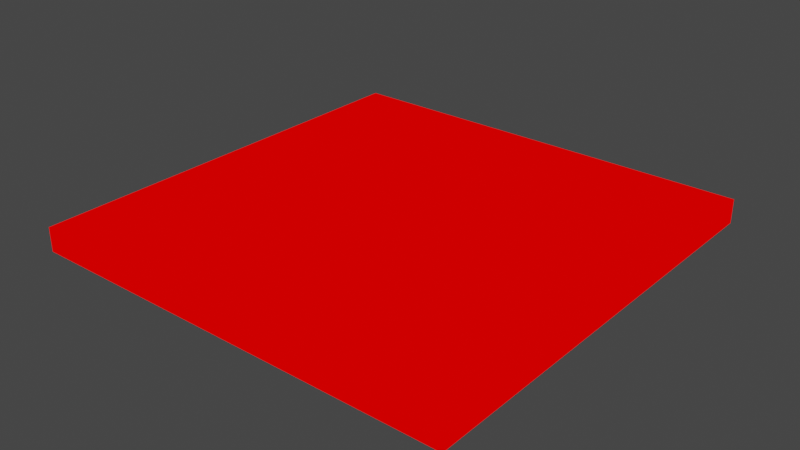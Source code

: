 # Source: floor.blend  (saved by Blender 2.82.7; exported with 4.5.12 LTS)
import bpy
from mathutils import Matrix  # noqa: F401  (used for matrix-valued properties, if any)

bpy.ops.wm.read_factory_settings(use_empty=True)
scene = bpy.context.scene
scene.name = 'Scene'

# ---- collections
col_collection = bpy.data.collections.new('Collection'); scene.collection.children.link(col_collection)

# ---- materials (node trees are filled in below, after node groups)
mat_mat1 = bpy.data.materials.new('mat1')
mat_mat1.alpha_threshold = 0.0
mat_mat1.use_transparent_shadow = False
mat_mat1.line_color = (0.0, 0.0, 0.0, 1.0)

# ---- material node trees
mat_mat1.use_nodes = True; mat_mat1.node_tree.nodes.clear()
_N = mat_mat1.node_tree.nodes; _L = mat_mat1.node_tree.links
n0 = _N.new('ShaderNodeOutputMaterial'); n0.name = 'Material Output'; n0.location = (300, 300)
n1 = _N.new('ShaderNodeRGB'); n1.name = 'RGB'; n1.location = (-10, 295)
n1.outputs[0].default_value = (1.0, 0.0, 0.0, 1.0)
_L.new(n1.outputs[0], n0.inputs[0])
n0.is_active_output = True

# ---- world
world_world = bpy.data.worlds.new('World'); scene.world = world_world
world_world.use_nodes = True; world_world.node_tree.nodes.clear()
_N = world_world.node_tree.nodes; _L = world_world.node_tree.links
n0 = _N.new('ShaderNodeOutputWorld'); n0.name = 'World Output'; n0.location = (300, 300)
n1 = _N.new('ShaderNodeBackground'); n1.name = 'Background'; n1.location = (10, 300)
n1.inputs[0].default_value = (0.05088, 0.05088, 0.05088, 1.0)
_L.new(n1.outputs[0], n0.inputs[0])
n0.is_active_output = True
world_world.color = (0.05088, 0.05088, 0.05088)
world_world.use_sun_shadow = False
world_world.sun_shadow_jitter_overblur = 0.0

# ---- meshes
me_floor = bpy.data.meshes.new('floor')
me_floor.from_pydata([(-18.0, -18.0, -2.0), (-18.0, -18.0, 0.0), (-18.0, 18.0, -2.0), (-18.0, 18.0, 0.0), (18.0, -18.0, -2.0), (18.0, -18.0, 0.0), (18.0, 18.0, -2.0), (18.0, 18.0, 0.0)], [], [(0, 1, 3, 2), (2, 3, 7, 6), (6, 7, 5, 4), (4, 5, 1, 0), (2, 6, 4, 0), (7, 3, 1, 5)])
_uv = me_floor.uv_layers.new(name='UVMap')
_uv.uv.foreach_set('vector', [0.02638, 0.5263, 0.02638, 0.5, 0.5, 0.5, 0.5, 0.5263, 0.5263, 0.5, 0.5, 0.5, 0.5, 0.02638, 0.5263, 0.02638, 0.5, 7.259e-05, 0.5, 0.02638, 0.02638, 0.02638, 0.02638, 7.254e-05, 7.254e-05, 0.02638, 0.02638, 0.02638, 0.02638, 0.5, 7.257e-05, 0.5, 0.5263, 0.5, 0.5263, 0.02638, 0.9999, 0.02638, 0.9999, 0.5, 0.5, 0.02638, 0.5, 0.5, 0.02638, 0.5, 0.02638, 0.02638])
me_floor.materials.append(mat_mat1)
me_floor.use_remesh_preserve_volume = False
me_floor.use_remesh_preserve_attributes = False
me_floor.use_mirror_vertex_groups = False
me_floor.update()

# ---- objects
ob_floor = bpy.data.objects.new('floor', me_floor)

# ---- transforms, parenting, visibility, modifiers, constraints
ob_floor.location = (0.0, 0.0, 0.0)
ob_floor.lock_rotations_4d = False
ob_floor.empty_display_type = 'ARROWS'
ob_floor.lineart.crease_threshold = 0.0

# ---- collection membership
col_collection.objects.link(ob_floor)

# ---- scene / render settings (as saved in the file)
scene.frame_start = 1; scene.frame_end = 250; scene.frame_set(1)
scene.render.engine = 'BLENDER_EEVEE_NEXT'
scene.cycles.use_denoising = False
scene.cycles.samples = 128
scene.cycles.sampling_pattern = 'TABULATED_SOBOL'
scene.cycles.use_adaptive_sampling = False
scene.cycles.use_light_tree = False
scene.view_settings.view_transform = 'Filmic'
bpy.context.view_layer.update()

# ---- added for rendering (the .blend has no active camera and no usable light): camera, sun
cam_auto = bpy.data.cameras.new('AutoCamera')
cam_auto.lens = 50.0
cam_auto.sensor_width = 36.0
cam_auto.clip_end = 1000.0
ob_auto_camera = bpy.data.objects.new('AutoCamera', cam_auto)
scene.collection.objects.link(ob_auto_camera)
ob_auto_camera.location = (47.1411, -56.5693, 36.7129)
ob_auto_camera.rotation_euler = (1.09748, -7.21219e-08, 0.694738)
scene.camera = ob_auto_camera
light_auto_sun = bpy.data.lights.new('AutoSun', 'SUN')
light_auto_sun.energy = 3.0
light_auto_sun.angle = 0.0523599
ob_auto_sun = bpy.data.objects.new('AutoSun', light_auto_sun)
scene.collection.objects.link(ob_auto_sun)
ob_auto_sun.rotation_euler = (0.872665, 0.174533, 0.523599)
bpy.context.view_layer.update()
